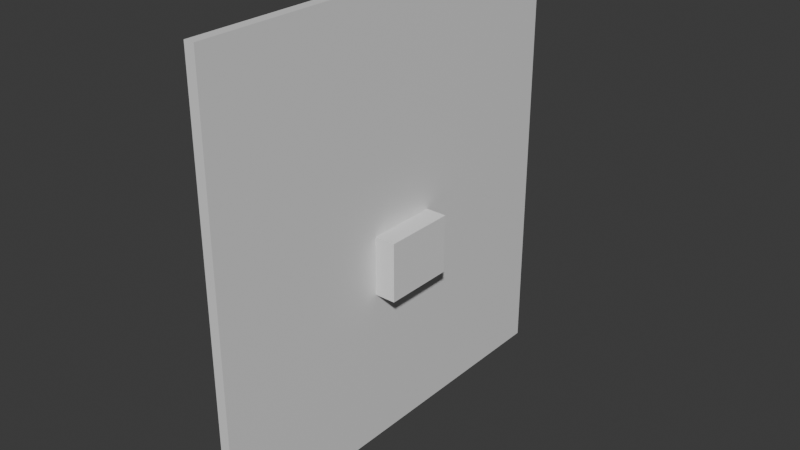 # Source: wall_hole1.blend  (saved by Blender 4.1.23; exported with 4.5.12 LTS)
import bpy
from mathutils import Matrix  # noqa: F401  (used for matrix-valued properties, if any)

bpy.ops.wm.read_factory_settings(use_empty=True)
scene = bpy.context.scene
scene.name = 'Scene'

# ---- collections
col_collection = bpy.data.collections.new('Collection'); scene.collection.children.link(col_collection)

# ---- materials (node trees are filled in below, after node groups)
mat_material = bpy.data.materials.new('Material')
mat_material.alpha_threshold = 0.0
mat_material.use_transparent_shadow = False
mat_material.roughness = 0.5
mat_material.line_color = (0.0, 0.0, 0.0, 1.0)

# ---- material node trees
mat_material.use_nodes = True; mat_material.node_tree.nodes.clear()
_N = mat_material.node_tree.nodes; _L = mat_material.node_tree.links
n0 = _N.new('ShaderNodeOutputMaterial'); n0.name = 'Material Output'; n0.location = (300, 300)
n1 = _N.new('ShaderNodeBsdfPrincipled'); n1.name = 'Principled BSDF'; n1.location = (10, 300)
n1.inputs[3].default_value = 1.45
_L.new(n1.outputs[0], n0.inputs[0])
n0.is_active_output = True

# ---- world
world_world = bpy.data.worlds.new('World'); scene.world = world_world
world_world.use_nodes = True; world_world.node_tree.nodes.clear()
_N = world_world.node_tree.nodes; _L = world_world.node_tree.links
n0 = _N.new('ShaderNodeOutputWorld'); n0.name = 'World Output'; n0.location = (300, 300)
n1 = _N.new('ShaderNodeBackground'); n1.name = 'Background'; n1.location = (10, 300)
n1.inputs[0].default_value = (0.05088, 0.05088, 0.05088, 1.0)
_L.new(n1.outputs[0], n0.inputs[0])
n0.is_active_output = True
world_world.color = (0.05088, 0.05088, 0.05088)
world_world.use_sun_shadow = False
world_world.sun_shadow_jitter_overblur = 0.0

# ---- meshes
me_cube = bpy.data.meshes.new('Cube')
me_cube.from_pydata([(1.0, 1.0, 1.0), (1.0, 1.0, -1.0), (1.0, -1.0, 1.0), (1.0, -1.0, -1.0), (-1.0, 1.0, 1.0), (-1.0, 1.0, -1.0), (-1.0, -1.0, 1.0), (-1.0, -1.0, -1.0), (-1.0, 0.0013, -0.05085), (-1.0, 0.0013, -0.1584), (-1.0, 0.08734, -0.1584), (-1.0, 0.08734, -0.05085), (1.0, 0.08734, -0.05085), (1.0, 0.0013, -0.1584), (1.0, 0.0013, -0.05085), (1.0, 0.08734, -0.1584)], [], [(0, 4, 6, 2), (3, 2, 6, 7), (7, 6, 4, 5, 10, 11, 8, 9), (10, 5, 7, 9), (5, 1, 3, 7), (15, 1, 0, 2, 3, 13, 14, 12), (13, 3, 1, 15), (5, 4, 0, 1), (11, 10, 15, 12), (13, 9, 8, 14), (10, 9, 13, 15), (14, 8, 11, 12)])
_uv = me_cube.uv_layers.new(name='UVMap')
_uv.uv.foreach_set('vector', [0.625, 0.5, 0.875, 0.5, 0.875, 0.75, 0.625, 0.75, 0.375, 0.75, 0.625, 0.75, 0.625, 1.0, 0.375, 1.0, 0.375, 0.0, 0.625, 0.0, 0.625, 0.25, 0.375, 0.25, 0.4802, 0.1359, 0.4936, 0.1359, 0.4936, 0.1252, 0.4802, 0.1252, 0.4802, 0.1359, 0.375, 0.25, 0.375, 0.0, 0.4802, 0.1252, 0.125, 0.5, 0.375, 0.5, 0.375, 0.75, 0.125, 0.75, 0.4802, 0.6141, 0.375, 0.5, 0.625, 0.5, 0.625, 0.75, 0.375, 0.75, 0.4802, 0.6248, 0.4936, 0.6248, 0.4936, 0.6141, 0.4802, 0.6248, 0.375, 0.75, 0.375, 0.5, 0.4802, 0.6141, 0.375, 0.25, 0.625, 0.25, 0.625, 0.5, 0.375, 0.5, 0.625, 0.3169, 0.375, 0.3169, 0.375, 0.4331, 0.625, 0.4331, 0.375, 0.8169, 0.375, 0.9331, 0.625, 0.9331, 0.625, 0.8169, 0.1919, 0.5, 0.1919, 0.75, 0.3081, 0.75, 0.3081, 0.5, 0.6919, 0.75, 0.8081, 0.75, 0.8081, 0.5, 0.6919, 0.5])
me_cube.materials.append(mat_material)
me_cube.use_mirror_vertex_groups = False
me_cube.update()
me_cube_001 = bpy.data.meshes.new('Cube.001')
me_cube_001.from_pydata([(-1.0, -1.0, -1.0), (-1.0, -1.0, 1.0), (-1.0, 1.0, -1.0), (-1.0, 1.0, 1.0), (1.0, -1.0, -1.0), (1.0, -1.0, 1.0), (1.0, 1.0, -1.0), (1.0, 1.0, 1.0)], [], [(0, 1, 3, 2), (2, 3, 7, 6), (6, 7, 5, 4), (4, 5, 1, 0), (2, 6, 4, 0), (7, 3, 1, 5)])
_uv = me_cube_001.uv_layers.new(name='UVMap')
_uv.uv.foreach_set('vector', [0.375, 0.0, 0.625, 0.0, 0.625, 0.25, 0.375, 0.25, 0.375, 0.25, 0.625, 0.25, 0.625, 0.5, 0.375, 0.5, 0.375, 0.5, 0.625, 0.5, 0.625, 0.75, 0.375, 0.75, 0.375, 0.75, 0.625, 0.75, 0.625, 1.0, 0.375, 1.0, 0.125, 0.5, 0.375, 0.5, 0.375, 0.75, 0.125, 0.75, 0.625, 0.5, 0.875, 0.5, 0.875, 0.75, 0.625, 0.75])
me_cube_001.update()

# ---- objects
ob_cube = bpy.data.objects.new('Cube', me_cube)
ob_cube_001 = bpy.data.objects.new('Cube.001', me_cube_001)

# ---- transforms, parenting, visibility, modifiers, constraints
ob_cube.location = (0.0, 0.0, 19.51)
ob_cube.scale = (0.4649, 19.18, 19.97)
ob_cube.lock_rotations_4d = False
ob_cube.empty_display_type = 'ARROWS'
ob_cube.lineart.crease_threshold = 0.0
ob_cube_001.location = (1.369, 0.8606, 16.56)
ob_cube_001.scale = (1.0, 3.319, 2.676)

# ---- collection membership
col_collection.objects.link(ob_cube)
col_collection.objects.link(ob_cube_001)

# ---- scene / render settings (as saved in the file)
scene.frame_start = 1; scene.frame_end = 250; scene.frame_set(1)
scene.render.engine = 'BLENDER_EEVEE_NEXT'
scene.cycles.sampling_pattern = 'TABULATED_SOBOL'
scene.eevee.ray_tracing_options.trace_max_roughness = 0.0
bpy.context.view_layer.update()

# ---- added for rendering (the .blend has no active camera and no usable light): camera, sun
cam_auto = bpy.data.cameras.new('AutoCamera')
cam_auto.lens = 50.0
cam_auto.sensor_width = 36.0
cam_auto.clip_end = 1000.0
ob_auto_camera = bpy.data.objects.new('AutoCamera', cam_auto)
scene.collection.objects.link(ob_auto_camera)
ob_auto_camera.location = (52.2586, -61.5677, 60.5594)
ob_auto_camera.rotation_euler = (1.09748, -7.21219e-08, 0.694738)
scene.camera = ob_auto_camera
light_auto_sun = bpy.data.lights.new('AutoSun', 'SUN')
light_auto_sun.energy = 3.0
light_auto_sun.angle = 0.0523599
ob_auto_sun = bpy.data.objects.new('AutoSun', light_auto_sun)
scene.collection.objects.link(ob_auto_sun)
ob_auto_sun.rotation_euler = (0.872665, 0.174533, 0.523599)
bpy.context.view_layer.update()
